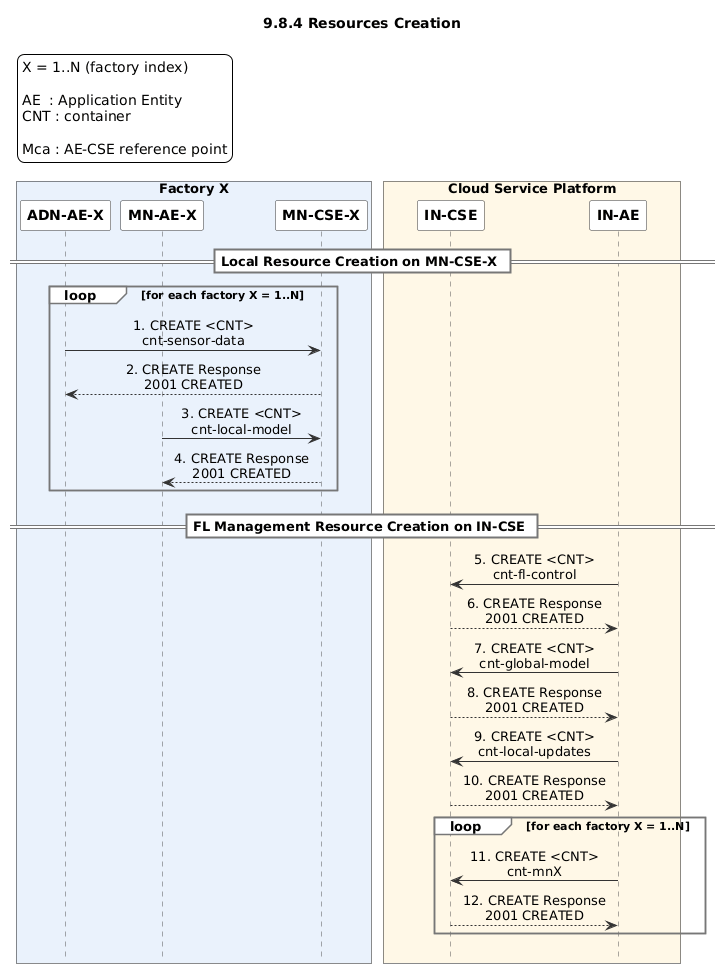

The diagram above was rendered by PlantUML. Its source (embedded in the PNG):
@startuml
title 9.8.4 Resources Creation

hide footbox

skinparam backgroundColor white
skinparam shadowing false
skinparam defaultFontName Arial
skinparam sequenceMessageAlign center

skinparam sequence {
    ArrowColor #333333
    LifeLineBorderColor #555555
    LifeLineBackgroundColor white
    ParticipantBorderColor #333333
    ParticipantBackgroundColor white
    ParticipantFontStyle bold
    DividerBorderColor #777777
    DividerBackgroundColor white
    DividerFontStyle bold
    GroupBorderColor #777777
    GroupBackgroundColor white
    NoteBorderColor #777777
    NoteBackgroundColor #FFFDF5
}

legend top left
  X = 1..N (factory index)

  AE  : Application Entity
  CNT : container

  Mca : AE-CSE reference point
endlegend

box "Factory X" #EAF2FC
participant "ADN-AE-X" as ADN
participant "MN-AE-X" as MNAE
participant "MN-CSE-X" as MNCSE
end box

box "Cloud Service Platform" #FFF8E7
participant "IN-CSE" as INCSE
participant "IN-AE" as INAE
end box


== Local Resource Creation on MN-CSE-X ==

loop for each factory X = 1..N
    ADN -> MNCSE : 1. CREATE <CNT>\ncnt-sensor-data
    MNCSE --> ADN : 2. CREATE Response\n2001 CREATED

    MNAE -> MNCSE : 3. CREATE <CNT>\ncnt-local-model
    MNCSE --> MNAE : 4. CREATE Response\n2001 CREATED
end


== FL Management Resource Creation on IN-CSE ==

INAE -> INCSE : 5. CREATE <CNT>\ncnt-fl-control
INCSE --> INAE : 6. CREATE Response\n2001 CREATED

INAE -> INCSE : 7. CREATE <CNT>\ncnt-global-model
INCSE --> INAE : 8. CREATE Response\n2001 CREATED

INAE -> INCSE : 9. CREATE <CNT>\ncnt-local-updates
INCSE --> INAE : 10. CREATE Response\n2001 CREATED

loop for each factory X = 1..N
    INAE -> INCSE : 11. CREATE <CNT>\ncnt-mnX
    INCSE --> INAE : 12. CREATE Response\n2001 CREATED
end
@enduml